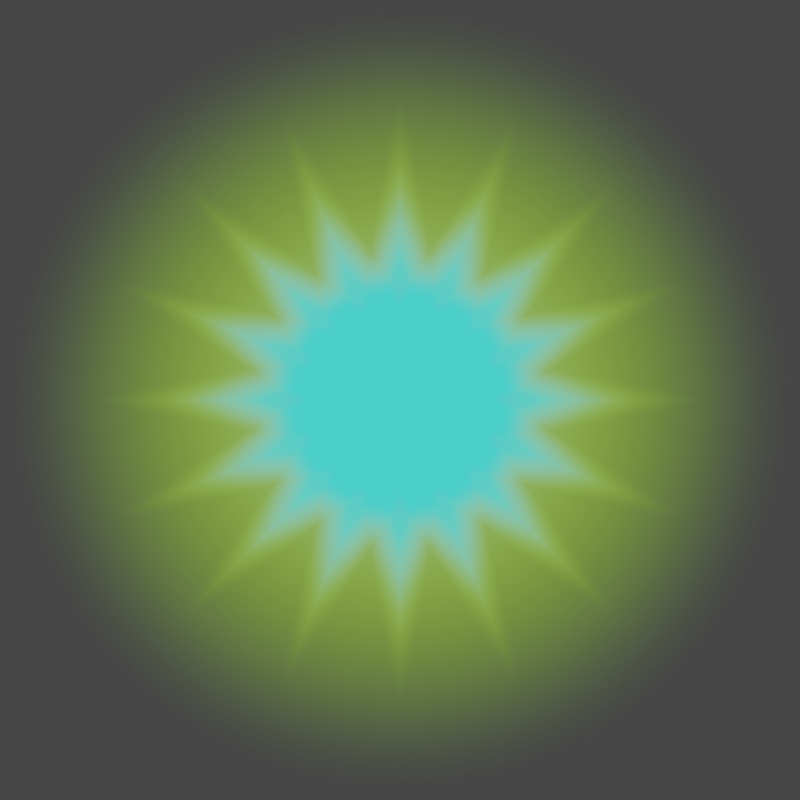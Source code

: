 # Source: hit_effect_stagnation_beam.blend  (saved by Blender 4.0.36; exported with 4.5.12 LTS)
import bpy
from mathutils import Matrix  # noqa: F401  (used for matrix-valued properties, if any)

bpy.ops.wm.read_factory_settings(use_empty=True)
scene = bpy.context.scene
scene.name = 'Scene'

# ---- collections
col_collection = bpy.data.collections.new('Collection'); scene.collection.children.link(col_collection)

# ---- materials (node trees are filled in below, after node groups)
mat_material_001 = bpy.data.materials.new('Material.001')

# ---- node groups
ng_nodegroup = bpy.data.node_groups.new('NodeGroup', 'ShaderNodeTree')
_s = ng_nodegroup.interface.new_socket(name='Value', in_out='OUTPUT', socket_type='NodeSocketFloat')
_s = ng_nodegroup.interface.new_socket(name='Vector', in_out='INPUT', socket_type='NodeSocketVector')
_s.min_value = -1e+04
_s.max_value = 1e+04
_N = ng_nodegroup.nodes; _L = ng_nodegroup.links
n0 = _N.new('ShaderNodeMath'); n0.name = 'Math.014'; n0.location = (1149, 386)
n1 = _N.new('ShaderNodeSeparateXYZ'); n1.name = 'Separate XYZ.001'; n1.location = (-800, 175)
n2 = _N.new('NodeGroupInput'); n2.name = 'Group Input'; n2.location = (-1066, -19)
n3 = _N.new('ShaderNodeMath'); n3.name = 'Math.009'; n3.location = (-398, 108)
n3.operation = 'ABSOLUTE'
n4 = _N.new('ShaderNodeMath'); n4.name = 'Math.008'; n4.location = (748, 344)
n4.operation = 'MULTIPLY'
n4.use_clamp = True
n5 = _N.new('ShaderNodeMath'); n5.name = 'Math.007'; n5.location = (-385, 302)
n5.operation = 'ABSOLUTE'
n6 = _N.new('ShaderNodeMapRange'); n6.name = 'Map Range'; n6.location = (382, 505)
n6.inputs[4].default_value = -20.0
n7 = _N.new('ShaderNodeMath'); n7.name = 'Math'; n7.location = (168, 338)
n7.operation = 'MULTIPLY'
n7.inputs[1].default_value = 3.0
n8 = _N.new('ShaderNodeMath'); n8.name = 'Math.012'; n8.location = (-312, -356)
n8.operation = 'ABSOLUTE'
n9 = _N.new('ShaderNodeMath'); n9.name = 'Math.016'; n9.location = (-299, -163)
n9.operation = 'ABSOLUTE'
n10 = _N.new('ShaderNodeValToRGB'); n10.name = 'ColorRamp.004'; n10.location = (-72, -285)
while len(n10.color_ramp.elements) > 1: n10.color_ramp.elements.remove(n10.color_ramp.elements[-1])
n10.color_ramp.elements[0].position = 0.0; n10.color_ramp.elements[0].color = (1.0, 1.0, 1.0, 1.0)
_e = n10.color_ramp.elements.new(0.8136); _e.color = (0.0, 0.0, 0.0, 1.0)
n11 = _N.new('ShaderNodeMapRange'); n11.name = 'Map Range.001'; n11.location = (468, 41)
n11.inputs[4].default_value = -20.0
n12 = _N.new('ShaderNodeSeparateXYZ'); n12.name = 'Separate XYZ.002'; n12.location = (-751, -337)
n12.width = 110
n13 = _N.new('ShaderNodeValToRGB'); n13.name = 'ColorRamp.001'; n13.location = (-158, 179)
while len(n13.color_ramp.elements) > 1: n13.color_ramp.elements.remove(n13.color_ramp.elements[-1])
n13.color_ramp.elements[0].position = 0.0; n13.color_ramp.elements[0].color = (1.0, 1.0, 1.0, 1.0)
_e = n13.color_ramp.elements.new(0.8136); _e.color = (0.0, 0.0, 0.0, 1.0)
n14 = _N.new('ShaderNodeMath'); n14.name = 'Math.001'; n14.location = (264, -141)
n14.operation = 'MULTIPLY'
n14.inputs[1].default_value = 3.0
n15 = _N.new('ShaderNodeMath'); n15.name = 'Math.015'; n15.location = (834, -170)
n15.operation = 'MULTIPLY'
n15.use_clamp = True
n16 = _N.new('NodeGroupOutput'); n16.name = 'Group Output'; n16.location = (1449, 349)
_L.new(n0.outputs[0], n16.inputs[0])
_L.new(n2.outputs[0], n1.inputs[0])
_L.new(n1.outputs[0], n5.inputs[0])
_L.new(n1.outputs[1], n3.inputs[0])
_L.new(n6.outputs[0], n4.inputs[0])
_L.new(n13.outputs[0], n4.inputs[1])
_L.new(n3.outputs[0], n13.inputs[0])
_L.new(n4.outputs[0], n0.inputs[0])
_L.new(n2.outputs[0], n12.inputs[0])
_L.new(n5.outputs[0], n6.inputs[0])
_L.new(n7.outputs[0], n6.inputs[3])
_L.new(n13.outputs[0], n7.inputs[0])
_L.new(n11.outputs[0], n15.inputs[0])
_L.new(n10.outputs[0], n15.inputs[1])
_L.new(n8.outputs[0], n10.inputs[0])
_L.new(n9.outputs[0], n11.inputs[0])
_L.new(n14.outputs[0], n11.inputs[3])
_L.new(n10.outputs[0], n14.inputs[0])
_L.new(n12.outputs[1], n9.inputs[0])
_L.new(n12.outputs[0], n8.inputs[0])
_L.new(n15.outputs[0], n0.inputs[1])
n16.is_active_output = True

# ---- material node trees
mat_material_001.use_nodes = True; mat_material_001.node_tree.nodes.clear()
_N = mat_material_001.node_tree.nodes; _L = mat_material_001.node_tree.links
n0 = _N.new('ShaderNodeMath'); n0.name = 'Math.007'; n0.location = (538, 229)
n1 = _N.new('ShaderNodeGroup'); n1.name = 'Group.001'; n1.location = (159, -15)
n1.node_tree = ng_nodegroup
n2 = _N.new('ShaderNodeGroup'); n2.name = 'Group.002'; n2.location = (172, -418)
n2.node_tree = ng_nodegroup
n3 = _N.new('ShaderNodeTexCoord'); n3.name = 'Texture Coordinate.001'; n3.location = (-618, -186)
n4 = _N.new('ShaderNodeMath'); n4.name = 'Math.009'; n4.location = (395, -332)
n5 = _N.new('ShaderNodeMapping'); n5.name = 'Mapping.001'; n5.location = (-202, -605)
n5.inputs[2].default_value = (0.0, 0.0, 0.7854)
n6 = _N.new('ShaderNodeMapping'); n6.name = 'Mapping.002'; n6.location = (-213, -1012)
n6.inputs[2].default_value = (0.0, 0.0, 1.178)
n7 = _N.new('ShaderNodeMapping'); n7.name = 'Mapping.003'; n7.location = (-214, 191)
n8 = _N.new('ShaderNodeMapping'); n8.name = 'Mapping'; n8.location = (-215, -202)
n8.inputs[2].default_value = (0.0, 0.0, 0.3927)
n9 = _N.new('ShaderNodeOutputMaterial'); n9.name = 'Material Output'; n9.location = (2664, 313)
n10 = _N.new('ShaderNodeMixShader'); n10.name = 'Mix Shader'; n10.location = (2468, 279)
n11 = _N.new('ShaderNodeBsdfTransparent'); n11.name = 'Transparent BSDF'; n11.location = (1860, 221)
n12 = _N.new('ShaderNodeEmission'); n12.name = 'Emission'; n12.location = (2077, 104)
n13 = _N.new('ShaderNodeGroup'); n13.name = 'Group.003'; n13.location = (161, -824)
n13.node_tree = ng_nodegroup
n14 = _N.new('ShaderNodeVectorMath'); n14.name = 'Vector Math'; n14.location = (299, 524)
n14.operation = 'LENGTH'
n15 = _N.new('ShaderNodeTexCoord'); n15.name = 'Texture Coordinate'; n15.location = (22, 585)
n16 = _N.new('ShaderNodeGroup'); n16.name = 'Group'; n16.location = (61, 177)
n16.node_tree = ng_nodegroup
n17 = _N.new('ShaderNodeMath'); n17.name = 'Math.006'; n17.location = (1220, 426)
n17.inputs[2].default_value = -0.1
n18 = _N.new('ShaderNodeValToRGB'); n18.name = 'ColorRamp'; n18.location = (1755, 187)
n18.color_ramp.interpolation = 'B_SPLINE'
while len(n18.color_ramp.elements) > 1: n18.color_ramp.elements.remove(n18.color_ramp.elements[-1])
n18.color_ramp.elements[0].position = 0.3818; n18.color_ramp.elements[0].color = (0.4978, 1.0, 0.002445, 1.0)
_e = n18.color_ramp.elements.new(0.6545); _e.color = (0.3531, 1.0, 0.4192, 1.0)
_e = n18.color_ramp.elements.new(1.0); _e.color = (0.0, 1.0, 0.9592, 1.0)
n19 = _N.new('NodeReroute'); n19.name = 'Reroute'; n19.location = (1668, 324)
n19.width = 16
n19.socket_idname = 'NodeSocketFloat'
n20 = _N.new('ShaderNodeMapRange'); n20.name = 'Map Range'; n20.location = (559, 623)
n20.inputs[1].default_value = 1.0
n20.inputs[2].default_value = 0.0
n20.inputs[4].default_value = 0.75
n21 = _N.new('ShaderNodeMapRange'); n21.name = 'Map Range.001'; n21.location = (1440, 487)
n21.interpolation_type = 'SMOOTHSTEP'
n22 = _N.new('ShaderNodeMath'); n22.name = 'Math.008'; n22.location = (758, 265)
n23 = _N.new('ShaderNodeMath'); n23.name = 'Math'; n23.location = (1000, 256)
n23.operation = 'DIVIDE'
n23.inputs[1].default_value = 3.0
_L.new(n10.outputs[0], n9.inputs[0])
_L.new(n19.outputs[0], n10.inputs[0])
_L.new(n12.outputs[0], n10.inputs[2])
_L.new(n11.outputs[0], n10.inputs[1])
_L.new(n7.outputs[0], n16.inputs[0])
_L.new(n8.outputs[0], n1.inputs[0])
_L.new(n16.outputs[0], n0.inputs[0])
_L.new(n1.outputs[0], n0.inputs[1])
_L.new(n3.outputs[3], n8.inputs[0])
_L.new(n5.outputs[0], n2.inputs[0])
_L.new(n3.outputs[3], n5.inputs[0])
_L.new(n0.outputs[0], n22.inputs[0])
_L.new(n4.outputs[0], n22.inputs[1])
_L.new(n6.outputs[0], n13.inputs[0])
_L.new(n3.outputs[3], n6.inputs[0])
_L.new(n2.outputs[0], n4.inputs[0])
_L.new(n13.outputs[0], n4.inputs[1])
_L.new(n3.outputs[3], n7.inputs[0])
_L.new(n18.outputs[0], n12.inputs[0])
_L.new(n19.outputs[0], n18.inputs[0])
_L.new(n15.outputs[3], n14.inputs[0])
_L.new(n14.outputs[1], n20.inputs[0])
_L.new(n20.outputs[0], n17.inputs[0])
_L.new(n21.outputs[0], n19.inputs[0])
_L.new(n17.outputs[0], n21.inputs[0])
_L.new(n23.outputs[0], n17.inputs[1])
_L.new(n22.outputs[0], n23.inputs[0])
n9.is_active_output = True

# ---- world
world_world = bpy.data.worlds.new('World'); scene.world = world_world
world_world.use_nodes = True; world_world.node_tree.nodes.clear()
_N = world_world.node_tree.nodes; _L = world_world.node_tree.links
n0 = _N.new('ShaderNodeOutputWorld'); n0.name = 'World Output'; n0.location = (300, 300)
n1 = _N.new('ShaderNodeBackground'); n1.name = 'Background'; n1.location = (10, 300)
n1.inputs[0].default_value = (0.05088, 0.05088, 0.05088, 1.0)
_L.new(n1.outputs[0], n0.inputs[0])
n0.is_active_output = True
world_world.color = (0.05088, 0.05088, 0.05088)
world_world.use_sun_shadow = False
world_world.sun_shadow_jitter_overblur = 0.0

# ---- cameras
cam_camera = bpy.data.cameras.new('Camera')
cam_camera.type = 'ORTHO'
cam_camera.clip_end = 100.0
cam_camera.ortho_scale = 2.0

# ---- meshes
me_plane = bpy.data.meshes.new('Plane')
me_plane.from_pydata([(-1.0, -1.0, 0.0), (1.0, -1.0, 0.0), (-1.0, 1.0, 0.0), (1.0, 1.0, 0.0)], [], [(0, 1, 3, 2)])
_uv = me_plane.uv_layers.new(name='UVMap')
_uv.uv.foreach_set('vector', [0.0, 0.0, 1.0, 0.0, 1.0, 1.0, 0.0, 1.0])
me_plane.materials.append(mat_material_001)
me_plane.update()

# ---- objects
ob_camera = bpy.data.objects.new('Camera', cam_camera)
ob_plane = bpy.data.objects.new('Plane', me_plane)

# ---- transforms, parenting, visibility, modifiers, constraints
ob_camera.location = (0.0, 0.0, 2.0)
ob_camera.lock_rotations_4d = False
ob_camera.empty_display_type = 'ARROWS'
ob_camera.color = (0.0, 0.0, 0.0, 0.0)
ob_camera.display_type = 'WIRE'
ob_camera.lineart.crease_threshold = 0.0
ob_plane.location = (0.0, 0.0, 0.0)

# ---- collection membership
col_collection.objects.link(ob_camera)
col_collection.objects.link(ob_plane)

# ---- scene / render settings (as saved in the file)
scene.camera = ob_camera
scene.frame_start = 1; scene.frame_end = 6; scene.frame_set(1)
scene.render.engine = 'CYCLES'
scene.render.resolution_x = 30
scene.render.resolution_y = 30
scene.render.film_transparent = True
scene.cycles.sampling_pattern = 'TABULATED_SOBOL'
scene.cycles.use_light_tree = False
scene.view_settings.view_transform = 'Filmic'
bpy.context.view_layer.update()
